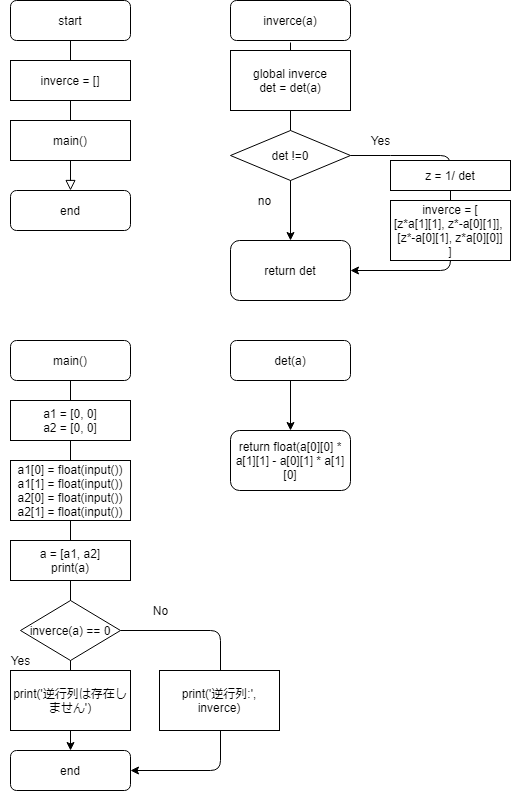

The diagram above was exported from draw.io. Its source (the exported page's mxGraphModel, read from the mxfile embedded in the PNG):
<mxGraphModel dx="700" dy="760" grid="1" gridSize="10" guides="1" tooltips="1" connect="1" arrows="1" fold="1" page="1" pageScale="1" pageWidth="827" pageHeight="1169" math="0" shadow="0">
  <root>
    <mxCell id="WIyWlLk6GJQsqaUBKTNV-0" />
    <mxCell id="WIyWlLk6GJQsqaUBKTNV-1" parent="WIyWlLk6GJQsqaUBKTNV-0" />
    <mxCell id="ZvpHBUmygfdEqQJLiw40-26" value="" style="endArrow=classic;html=1;exitX=1;exitY=0.5;exitDx=0;exitDy=0;entryX=1;entryY=0.5;entryDx=0;entryDy=0;" edge="1" parent="WIyWlLk6GJQsqaUBKTNV-1" source="ZvpHBUmygfdEqQJLiw40-21" target="ZvpHBUmygfdEqQJLiw40-24">
      <mxGeometry width="50" height="50" relative="1" as="geometry">
        <mxPoint x="380" y="620" as="sourcePoint" />
        <mxPoint x="430" y="570" as="targetPoint" />
        <Array as="points">
          <mxPoint x="370" y="710" />
          <mxPoint x="370" y="850" />
        </Array>
      </mxGeometry>
    </mxCell>
    <mxCell id="ZvpHBUmygfdEqQJLiw40-25" value="" style="endArrow=classic;html=1;exitX=0.5;exitY=1;exitDx=0;exitDy=0;entryX=0.5;entryY=0;entryDx=0;entryDy=0;" edge="1" parent="WIyWlLk6GJQsqaUBKTNV-1" source="ZvpHBUmygfdEqQJLiw40-16" target="ZvpHBUmygfdEqQJLiw40-24">
      <mxGeometry width="50" height="50" relative="1" as="geometry">
        <mxPoint x="140" y="680" as="sourcePoint" />
        <mxPoint x="190" y="630" as="targetPoint" />
      </mxGeometry>
    </mxCell>
    <mxCell id="ZvpHBUmygfdEqQJLiw40-14" value="" style="endArrow=classic;html=1;exitX=0.5;exitY=-0.133;exitDx=0;exitDy=0;entryX=0.5;entryY=0;entryDx=0;entryDy=0;exitPerimeter=0;" edge="1" parent="WIyWlLk6GJQsqaUBKTNV-1" source="ZvpHBUmygfdEqQJLiw40-5" target="ZvpHBUmygfdEqQJLiw40-7">
      <mxGeometry width="50" height="50" relative="1" as="geometry">
        <mxPoint x="410" y="330" as="sourcePoint" />
        <mxPoint x="460" y="280" as="targetPoint" />
      </mxGeometry>
    </mxCell>
    <mxCell id="ZvpHBUmygfdEqQJLiw40-10" value="" style="endArrow=classic;html=1;entryX=1;entryY=0.5;entryDx=0;entryDy=0;startArrow=none;" edge="1" parent="WIyWlLk6GJQsqaUBKTNV-1" target="ZvpHBUmygfdEqQJLiw40-7">
      <mxGeometry width="50" height="50" relative="1" as="geometry">
        <mxPoint x="540" y="235" as="sourcePoint" />
        <mxPoint x="200" y="400" as="targetPoint" />
        <Array as="points">
          <mxPoint x="600" y="235" />
          <mxPoint x="600" y="290" />
          <mxPoint x="600" y="350" />
        </Array>
      </mxGeometry>
    </mxCell>
    <mxCell id="WIyWlLk6GJQsqaUBKTNV-2" value="" style="rounded=0;html=1;jettySize=auto;orthogonalLoop=1;fontSize=11;endArrow=block;endFill=0;endSize=8;strokeWidth=1;shadow=0;labelBackgroundColor=none;edgeStyle=orthogonalEdgeStyle;startArrow=none;" parent="WIyWlLk6GJQsqaUBKTNV-1" source="ZvpHBUmygfdEqQJLiw40-0" edge="1">
      <mxGeometry relative="1" as="geometry">
        <mxPoint x="220" y="270" as="targetPoint" />
      </mxGeometry>
    </mxCell>
    <mxCell id="WIyWlLk6GJQsqaUBKTNV-3" value="start" style="rounded=1;whiteSpace=wrap;html=1;fontSize=12;glass=0;strokeWidth=1;shadow=0;" parent="WIyWlLk6GJQsqaUBKTNV-1" vertex="1">
      <mxGeometry x="160" y="80" width="120" height="40" as="geometry" />
    </mxCell>
    <mxCell id="WIyWlLk6GJQsqaUBKTNV-11" value="end" style="rounded=1;whiteSpace=wrap;html=1;fontSize=12;glass=0;strokeWidth=1;shadow=0;" parent="WIyWlLk6GJQsqaUBKTNV-1" vertex="1">
      <mxGeometry x="160" y="270" width="120" height="40" as="geometry" />
    </mxCell>
    <mxCell id="ZvpHBUmygfdEqQJLiw40-1" value="inverce(a)" style="rounded=1;whiteSpace=wrap;html=1;" vertex="1" parent="WIyWlLk6GJQsqaUBKTNV-1">
      <mxGeometry x="380" y="80" width="120" height="40" as="geometry" />
    </mxCell>
    <mxCell id="ZvpHBUmygfdEqQJLiw40-0" value="main()" style="rounded=0;whiteSpace=wrap;html=1;" vertex="1" parent="WIyWlLk6GJQsqaUBKTNV-1">
      <mxGeometry x="160" y="200" width="120" height="40" as="geometry" />
    </mxCell>
    <mxCell id="ZvpHBUmygfdEqQJLiw40-2" value="" style="rounded=0;html=1;jettySize=auto;orthogonalLoop=1;fontSize=11;endArrow=none;endFill=0;endSize=8;strokeWidth=1;shadow=0;labelBackgroundColor=none;edgeStyle=orthogonalEdgeStyle;startArrow=none;" edge="1" parent="WIyWlLk6GJQsqaUBKTNV-1" source="ZvpHBUmygfdEqQJLiw40-3" target="ZvpHBUmygfdEqQJLiw40-0">
      <mxGeometry relative="1" as="geometry">
        <mxPoint x="220" y="120" as="sourcePoint" />
        <mxPoint x="220" y="270" as="targetPoint" />
      </mxGeometry>
    </mxCell>
    <mxCell id="ZvpHBUmygfdEqQJLiw40-3" value="inverce = []" style="rounded=0;whiteSpace=wrap;html=1;" vertex="1" parent="WIyWlLk6GJQsqaUBKTNV-1">
      <mxGeometry x="160" y="140" width="120" height="40" as="geometry" />
    </mxCell>
    <mxCell id="ZvpHBUmygfdEqQJLiw40-4" value="" style="rounded=0;html=1;jettySize=auto;orthogonalLoop=1;fontSize=11;endArrow=none;endFill=0;endSize=8;strokeWidth=1;shadow=0;labelBackgroundColor=none;edgeStyle=orthogonalEdgeStyle;" edge="1" parent="WIyWlLk6GJQsqaUBKTNV-1" source="WIyWlLk6GJQsqaUBKTNV-3" target="ZvpHBUmygfdEqQJLiw40-3">
      <mxGeometry relative="1" as="geometry">
        <mxPoint x="220" y="120" as="sourcePoint" />
        <mxPoint x="220" y="200" as="targetPoint" />
      </mxGeometry>
    </mxCell>
    <mxCell id="ZvpHBUmygfdEqQJLiw40-5" value="global inverce&lt;br&gt;det = det(a)" style="rounded=0;whiteSpace=wrap;html=1;" vertex="1" parent="WIyWlLk6GJQsqaUBKTNV-1">
      <mxGeometry x="380" y="130" width="120" height="60" as="geometry" />
    </mxCell>
    <mxCell id="ZvpHBUmygfdEqQJLiw40-6" value="det !=0" style="rhombus;whiteSpace=wrap;html=1;" vertex="1" parent="WIyWlLk6GJQsqaUBKTNV-1">
      <mxGeometry x="380" y="210" width="120" height="50" as="geometry" />
    </mxCell>
    <mxCell id="ZvpHBUmygfdEqQJLiw40-7" value="return det" style="rounded=1;whiteSpace=wrap;html=1;" vertex="1" parent="WIyWlLk6GJQsqaUBKTNV-1">
      <mxGeometry x="380" y="320" width="120" height="60" as="geometry" />
    </mxCell>
    <mxCell id="ZvpHBUmygfdEqQJLiw40-8" value="z = 1/ det" style="rounded=0;whiteSpace=wrap;html=1;" vertex="1" parent="WIyWlLk6GJQsqaUBKTNV-1">
      <mxGeometry x="540" y="240" width="120" height="30" as="geometry" />
    </mxCell>
    <mxCell id="ZvpHBUmygfdEqQJLiw40-9" value="inverce = [&lt;br&gt;[z*a[1][1], z*-a[0][1]], &lt;br&gt;[z*-a[0][1], z*a[0][0]]&lt;br&gt;]" style="rounded=0;whiteSpace=wrap;html=1;" vertex="1" parent="WIyWlLk6GJQsqaUBKTNV-1">
      <mxGeometry x="540" y="280" width="120" height="60" as="geometry" />
    </mxCell>
    <mxCell id="ZvpHBUmygfdEqQJLiw40-11" value="Yes" style="text;html=1;align=center;verticalAlign=middle;resizable=0;points=[];autosize=1;strokeColor=none;" vertex="1" parent="WIyWlLk6GJQsqaUBKTNV-1">
      <mxGeometry x="510" y="210" width="40" height="20" as="geometry" />
    </mxCell>
    <mxCell id="ZvpHBUmygfdEqQJLiw40-12" value="" style="endArrow=none;html=1;exitX=1;exitY=0.5;exitDx=0;exitDy=0;" edge="1" parent="WIyWlLk6GJQsqaUBKTNV-1" source="ZvpHBUmygfdEqQJLiw40-6">
      <mxGeometry width="50" height="50" relative="1" as="geometry">
        <mxPoint x="500" y="235" as="sourcePoint" />
        <mxPoint x="540" y="235" as="targetPoint" />
        <Array as="points" />
      </mxGeometry>
    </mxCell>
    <mxCell id="ZvpHBUmygfdEqQJLiw40-15" value="no" style="text;html=1;align=center;verticalAlign=middle;resizable=0;points=[];autosize=1;strokeColor=none;" vertex="1" parent="WIyWlLk6GJQsqaUBKTNV-1">
      <mxGeometry x="399" y="270" width="30" height="20" as="geometry" />
    </mxCell>
    <mxCell id="ZvpHBUmygfdEqQJLiw40-16" value="main()" style="rounded=1;whiteSpace=wrap;html=1;" vertex="1" parent="WIyWlLk6GJQsqaUBKTNV-1">
      <mxGeometry x="160" y="420" width="120" height="40" as="geometry" />
    </mxCell>
    <mxCell id="ZvpHBUmygfdEqQJLiw40-17" value="a1 = [0, 0]&lt;br&gt;a2 = [0, 0]" style="rounded=0;whiteSpace=wrap;html=1;" vertex="1" parent="WIyWlLk6GJQsqaUBKTNV-1">
      <mxGeometry x="160" y="480" width="120" height="40" as="geometry" />
    </mxCell>
    <mxCell id="ZvpHBUmygfdEqQJLiw40-18" value="a1[0] = float(input())&lt;br&gt;a1[1] = float(input())&lt;br&gt;a2[0] = float(input())&lt;br&gt;a2[1] = float(input())" style="rounded=0;whiteSpace=wrap;html=1;" vertex="1" parent="WIyWlLk6GJQsqaUBKTNV-1">
      <mxGeometry x="160" y="540" width="120" height="60" as="geometry" />
    </mxCell>
    <mxCell id="ZvpHBUmygfdEqQJLiw40-19" value="a = [a1, a2]&lt;br&gt;print(a)" style="rounded=0;whiteSpace=wrap;html=1;" vertex="1" parent="WIyWlLk6GJQsqaUBKTNV-1">
      <mxGeometry x="160" y="620" width="120" height="40" as="geometry" />
    </mxCell>
    <mxCell id="ZvpHBUmygfdEqQJLiw40-21" value="inverce(a) == 0" style="rhombus;whiteSpace=wrap;html=1;" vertex="1" parent="WIyWlLk6GJQsqaUBKTNV-1">
      <mxGeometry x="170" y="680" width="100" height="60" as="geometry" />
    </mxCell>
    <mxCell id="ZvpHBUmygfdEqQJLiw40-22" value="print('逆行列は存在しません')" style="rounded=0;whiteSpace=wrap;html=1;" vertex="1" parent="WIyWlLk6GJQsqaUBKTNV-1">
      <mxGeometry x="160" y="750" width="120" height="60" as="geometry" />
    </mxCell>
    <mxCell id="ZvpHBUmygfdEqQJLiw40-23" value="print('逆行列:', inverce)" style="rounded=0;whiteSpace=wrap;html=1;" vertex="1" parent="WIyWlLk6GJQsqaUBKTNV-1">
      <mxGeometry x="309" y="750" width="120" height="60" as="geometry" />
    </mxCell>
    <mxCell id="ZvpHBUmygfdEqQJLiw40-24" value="end" style="rounded=1;whiteSpace=wrap;html=1;" vertex="1" parent="WIyWlLk6GJQsqaUBKTNV-1">
      <mxGeometry x="160" y="830" width="120" height="40" as="geometry" />
    </mxCell>
    <mxCell id="ZvpHBUmygfdEqQJLiw40-27" value="No" style="text;html=1;align=center;verticalAlign=middle;resizable=0;points=[];autosize=1;strokeColor=none;" vertex="1" parent="WIyWlLk6GJQsqaUBKTNV-1">
      <mxGeometry x="295" y="680" width="30" height="20" as="geometry" />
    </mxCell>
    <mxCell id="ZvpHBUmygfdEqQJLiw40-28" value="Yes" style="text;html=1;align=center;verticalAlign=middle;resizable=0;points=[];autosize=1;strokeColor=none;" vertex="1" parent="WIyWlLk6GJQsqaUBKTNV-1">
      <mxGeometry x="150" y="730" width="40" height="20" as="geometry" />
    </mxCell>
    <mxCell id="ZvpHBUmygfdEqQJLiw40-30" value="det(a)" style="rounded=1;whiteSpace=wrap;html=1;" vertex="1" parent="WIyWlLk6GJQsqaUBKTNV-1">
      <mxGeometry x="380" y="420" width="120" height="40" as="geometry" />
    </mxCell>
    <mxCell id="ZvpHBUmygfdEqQJLiw40-31" value="return float(a[0][0] * a[1][1] - a[0][1] * a[1][0]" style="rounded=1;whiteSpace=wrap;html=1;" vertex="1" parent="WIyWlLk6GJQsqaUBKTNV-1">
      <mxGeometry x="380" y="510" width="120" height="60" as="geometry" />
    </mxCell>
    <mxCell id="ZvpHBUmygfdEqQJLiw40-32" value="" style="endArrow=classic;html=1;exitX=0.5;exitY=1;exitDx=0;exitDy=0;entryX=0.5;entryY=0;entryDx=0;entryDy=0;" edge="1" parent="WIyWlLk6GJQsqaUBKTNV-1" source="ZvpHBUmygfdEqQJLiw40-30" target="ZvpHBUmygfdEqQJLiw40-31">
      <mxGeometry width="50" height="50" relative="1" as="geometry">
        <mxPoint x="550" y="520" as="sourcePoint" />
        <mxPoint x="600" y="470" as="targetPoint" />
      </mxGeometry>
    </mxCell>
  </root>
</mxGraphModel>